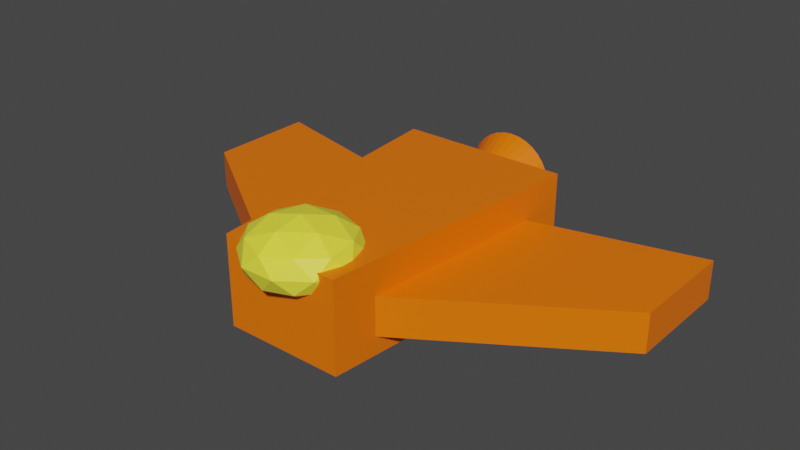 # Source: Enemy2.blend  (saved by Blender 3.0.42; exported with 4.5.12 LTS)
import bpy
from mathutils import Matrix  # noqa: F401  (used for matrix-valued properties, if any)

bpy.ops.wm.read_factory_settings(use_empty=True)
scene = bpy.context.scene
scene.name = 'Scene'

# ---- collections
col_collection = bpy.data.collections.new('Collection'); scene.collection.children.link(col_collection)

# ---- materials (node trees are filled in below, after node groups)
mat_cabin = bpy.data.materials.new('Cabin')
mat_cabin.use_transparent_shadow = False
mat_orange = bpy.data.materials.new('Orange')
mat_orange.alpha_threshold = 0.0
mat_orange.use_transparent_shadow = False
mat_orange.line_color = (0.0, 0.0, 0.0, 1.0)

# ---- material node trees
mat_cabin.use_nodes = True; mat_cabin.node_tree.nodes.clear()
_N = mat_cabin.node_tree.nodes; _L = mat_cabin.node_tree.links
n0 = _N.new('ShaderNodeBsdfPrincipled'); n0.name = 'Principled BSDF'; n0.location = (10, 300)
n0.distribution = 'GGX'
n0.subsurface_method = 'RANDOM_WALK_SKIN'
n0.inputs[0].default_value = (1.0, 0.9424, 0.05737, 1.0)
n0.inputs[3].default_value = 1.45
n0.inputs[27].default_value = (0.0, 0.0, 0.0, 1.0)
n0.inputs[28].default_value = 1.0
n1 = _N.new('ShaderNodeOutputMaterial'); n1.name = 'Material Output'; n1.location = (300, 300)
_L.new(n0.outputs[0], n1.inputs[0])
n1.is_active_output = True
mat_orange.use_nodes = True; mat_orange.node_tree.nodes.clear()
_N = mat_orange.node_tree.nodes; _L = mat_orange.node_tree.links
n0 = _N.new('ShaderNodeOutputMaterial'); n0.name = 'Material Output'; n0.location = (300, 300)
n1 = _N.new('ShaderNodeBsdfPrincipled'); n1.name = 'Principled BSDF'; n1.location = (10, 300)
n1.distribution = 'GGX'
n1.subsurface_method = 'RANDOM_WALK_SKIN'
n1.inputs[0].default_value = (1.0, 0.1727, 0.0, 1.0)
n1.inputs[2].default_value = 0.4
n1.inputs[3].default_value = 1.45
n1.inputs[27].default_value = (0.0, 0.0, 0.0, 1.0)
n1.inputs[28].default_value = 1.0
_L.new(n1.outputs[0], n0.inputs[0])
n0.is_active_output = True

# ---- world
world_world = bpy.data.worlds.new('World'); scene.world = world_world
world_world.use_nodes = True; world_world.node_tree.nodes.clear()
_N = world_world.node_tree.nodes; _L = world_world.node_tree.links
n0 = _N.new('ShaderNodeOutputWorld'); n0.name = 'World Output'; n0.location = (300, 300)
n1 = _N.new('ShaderNodeBackground'); n1.name = 'Background'; n1.location = (10, 300)
n1.inputs[0].default_value = (0.05088, 0.05088, 0.05088, 1.0)
_L.new(n1.outputs[0], n0.inputs[0])
n0.is_active_output = True
world_world.color = (0.05088, 0.05088, 0.05088)
world_world.use_sun_shadow = False
world_world.sun_shadow_jitter_overblur = 0.0

# ---- meshes
me_icosphere = bpy.data.meshes.new('Icosphere')
me_icosphere.from_pydata([(0.0, 0.0, -1.0), (0.7236, -0.5257, -0.4472), (-0.2764, -0.8506, -0.4472), (-0.8944, 0.0, -0.4472), (-0.2764, 0.8506, -0.4472), (0.7236, 0.5257, -0.4472), (0.2764, -0.8506, 0.4472), (-0.7236, -0.5257, 0.4472), (-0.7236, 0.5257, 0.4472), (0.2764, 0.8506, 0.4472), (0.8944, 0.0, 0.4472), (0.0, 0.0, 1.0), (-0.1625, -0.5, -0.8507), (0.4253, -0.309, -0.8507), (0.2629, -0.809, -0.5257), (0.8506, 0.0, -0.5257), (0.4253, 0.309, -0.8507), (-0.5257, 0.0, -0.8507), (-0.6882, -0.5, -0.5257), (-0.1625, 0.5, -0.8507), (-0.6882, 0.5, -0.5257), (0.2629, 0.809, -0.5257), (0.9511, -0.309, 0.0), (0.9511, 0.309, 0.0), (0.0, -1.0, 0.0), (0.5878, -0.809, 0.0), (-0.9511, -0.309, 0.0), (-0.5878, -0.809, 0.0), (-0.5878, 0.809, 0.0), (-0.9511, 0.309, 0.0), (0.5878, 0.809, 0.0), (0.0, 1.0, 0.0), (0.6882, -0.5, 0.5257), (-0.2629, -0.809, 0.5257), (-0.8506, 0.0, 0.5257), (-0.2629, 0.809, 0.5257), (0.6882, 0.5, 0.5257), (0.1625, -0.5, 0.8507), (0.5257, 0.0, 0.8507), (-0.4253, -0.309, 0.8507), (-0.4253, 0.309, 0.8507), (0.1625, 0.5, 0.8507)], [], [(0, 13, 12), (1, 13, 15), (0, 12, 17), (0, 17, 19), (0, 19, 16), (1, 15, 22), (2, 14, 24), (3, 18, 26), (4, 20, 28), (5, 21, 30), (1, 22, 25), (2, 24, 27), (3, 26, 29), (4, 28, 31), (5, 30, 23), (6, 32, 37), (7, 33, 39), (8, 34, 40), (9, 35, 41), (10, 36, 38), (38, 41, 11), (38, 36, 41), (36, 9, 41), (41, 40, 11), (41, 35, 40), (35, 8, 40), (40, 39, 11), (40, 34, 39), (34, 7, 39), (39, 37, 11), (39, 33, 37), (33, 6, 37), (37, 38, 11), (37, 32, 38), (32, 10, 38), (23, 36, 10), (23, 30, 36), (30, 9, 36), (31, 35, 9), (31, 28, 35), (28, 8, 35), (29, 34, 8), (29, 26, 34), (26, 7, 34), (27, 33, 7), (27, 24, 33), (24, 6, 33), (25, 32, 6), (25, 22, 32), (22, 10, 32), (30, 31, 9), (30, 21, 31), (21, 4, 31), (28, 29, 8), (28, 20, 29), (20, 3, 29), (26, 27, 7), (26, 18, 27), (18, 2, 27), (24, 25, 6), (24, 14, 25), (14, 1, 25), (22, 23, 10), (22, 15, 23), (15, 5, 23), (16, 21, 5), (16, 19, 21), (19, 4, 21), (19, 20, 4), (19, 17, 20), (17, 3, 20), (17, 18, 3), (17, 12, 18), (12, 2, 18), (15, 16, 5), (15, 13, 16), (13, 0, 16), (12, 14, 2), (12, 13, 14), (13, 1, 14)])
_uv = me_icosphere.uv_layers.new(name='UVMap')
_uv.uv.foreach_set('vector', [0.1818, 0.0, 0.2273, 0.07873, 0.1364, 0.07873, 0.2727, 0.1575, 0.3182, 0.07873, 0.3636, 0.1575, 0.9091, 0.0, 0.9545, 0.07873, 0.8636, 0.07873, 0.7273, 0.0, 0.7727, 0.07873, 0.6818, 0.07873, 0.5455, 0.0, 0.5909, 0.07873, 0.5, 0.07873, 0.2727, 0.1575, 0.3636, 0.1575, 0.3182, 0.2362, 0.09091, 0.1575, 0.1818, 0.1575, 0.1364, 0.2362, 0.8182, 0.1575, 0.9091, 0.1575, 0.8636, 0.2362, 0.6364, 0.1575, 0.7273, 0.1575, 0.6818, 0.2362, 0.4545, 0.1575, 0.5455, 0.1575, 0.5, 0.2362, 0.2727, 0.1575, 0.3182, 0.2362, 0.2273, 0.2362, 0.09091, 0.1575, 0.1364, 0.2362, 0.04546, 0.2362, 0.8182, 0.1575, 0.8636, 0.2362, 0.7727, 0.2362, 0.6364, 0.1575, 0.6818, 0.2362, 0.5909, 0.2362, 0.4545, 0.1575, 0.5, 0.2362, 0.4091, 0.2362, 0.1818, 0.3149, 0.2727, 0.3149, 0.2273, 0.3937, 0.0, 0.3149, 0.09091, 0.3149, 0.04546, 0.3937, 0.7273, 0.3149, 0.8182, 0.3149, 0.7727, 0.3937, 0.5455, 0.3149, 0.6364, 0.3149, 0.5909, 0.3937, 0.3636, 0.3149, 0.4545, 0.3149, 0.4091, 0.3937, 0.4091, 0.3937, 0.5, 0.3937, 0.4545, 0.4724, 0.4091, 0.3937, 0.4545, 0.3149, 0.5, 0.3937, 0.4545, 0.3149, 0.5455, 0.3149, 0.5, 0.3937, 0.5909, 0.3937, 0.6818, 0.3937, 0.6364, 0.4724, 0.5909, 0.3937, 0.6364, 0.3149, 0.6818, 0.3937, 0.6364, 0.3149, 0.7273, 0.3149, 0.6818, 0.3937, 0.7727, 0.3937, 0.8636, 0.3937, 0.8182, 0.4724, 0.7727, 0.3937, 0.8182, 0.3149, 0.8636, 0.3937, 0.8182, 0.3149, 0.9091, 0.3149, 0.8636, 0.3937, 0.04546, 0.3937, 0.1364, 0.3937, 0.09091, 0.4724, 0.04546, 0.3937, 0.09091, 0.3149, 0.1364, 0.3937, 0.09091, 0.3149, 0.1818, 0.3149, 0.1364, 0.3937, 0.2273, 0.3937, 0.3182, 0.3937, 0.2727, 0.4724, 0.2273, 0.3937, 0.2727, 0.3149, 0.3182, 0.3937, 0.2727, 0.3149, 0.3636, 0.3149, 0.3182, 0.3937, 0.4091, 0.2362, 0.4545, 0.3149, 0.3636, 0.3149, 0.4091, 0.2362, 0.5, 0.2362, 0.4545, 0.3149, 0.5, 0.2362, 0.5455, 0.3149, 0.4545, 0.3149, 0.5909, 0.2362, 0.6364, 0.3149, 0.5455, 0.3149, 0.5909, 0.2362, 0.6818, 0.2362, 0.6364, 0.3149, 0.6818, 0.2362, 0.7273, 0.3149, 0.6364, 0.3149, 0.7727, 0.2362, 0.8182, 0.3149, 0.7273, 0.3149, 0.7727, 0.2362, 0.8636, 0.2362, 0.8182, 0.3149, 0.8636, 0.2362, 0.9091, 0.3149, 0.8182, 0.3149, 0.04546, 0.2362, 0.09091, 0.3149, 0.0, 0.3149, 0.04546, 0.2362, 0.1364, 0.2362, 0.09091, 0.3149, 0.1364, 0.2362, 0.1818, 0.3149, 0.09091, 0.3149, 0.2273, 0.2362, 0.2727, 0.3149, 0.1818, 0.3149, 0.2273, 0.2362, 0.3182, 0.2362, 0.2727, 0.3149, 0.3182, 0.2362, 0.3636, 0.3149, 0.2727, 0.3149, 0.5, 0.2362, 0.5909, 0.2362, 0.5455, 0.3149, 0.5, 0.2362, 0.5455, 0.1575, 0.5909, 0.2362, 0.5455, 0.1575, 0.6364, 0.1575, 0.5909, 0.2362, 0.6818, 0.2362, 0.7727, 0.2362, 0.7273, 0.3149, 0.6818, 0.2362, 0.7273, 0.1575, 0.7727, 0.2362, 0.7273, 0.1575, 0.8182, 0.1575, 0.7727, 0.2362, 0.8636, 0.2362, 0.9545, 0.2362, 0.9091, 0.3149, 0.8636, 0.2362, 0.9091, 0.1575, 0.9545, 0.2362, 0.9091, 0.1575, 1.0, 0.1575, 0.9545, 0.2362, 0.1364, 0.2362, 0.2273, 0.2362, 0.1818, 0.3149, 0.1364, 0.2362, 0.1818, 0.1575, 0.2273, 0.2362, 0.1818, 0.1575, 0.2727, 0.1575, 0.2273, 0.2362, 0.3182, 0.2362, 0.4091, 0.2362, 0.3636, 0.3149, 0.3182, 0.2362, 0.3636, 0.1575, 0.4091, 0.2362, 0.3636, 0.1575, 0.4545, 0.1575, 0.4091, 0.2362, 0.5, 0.07873, 0.5455, 0.1575, 0.4545, 0.1575, 0.5, 0.07873, 0.5909, 0.07873, 0.5455, 0.1575, 0.5909, 0.07873, 0.6364, 0.1575, 0.5455, 0.1575, 0.6818, 0.07873, 0.7273, 0.1575, 0.6364, 0.1575, 0.6818, 0.07873, 0.7727, 0.07873, 0.7273, 0.1575, 0.7727, 0.07873, 0.8182, 0.1575, 0.7273, 0.1575, 0.8636, 0.07873, 0.9091, 0.1575, 0.8182, 0.1575, 0.8636, 0.07873, 0.9545, 0.07873, 0.9091, 0.1575, 0.9545, 0.07873, 1.0, 0.1575, 0.9091, 0.1575, 0.3636, 0.1575, 0.4091, 0.07873, 0.4545, 0.1575, 0.3636, 0.1575, 0.3182, 0.07873, 0.4091, 0.07873, 0.3182, 0.07873, 0.3636, 0.0, 0.4091, 0.07873, 0.1364, 0.07873, 0.1818, 0.1575, 0.09091, 0.1575, 0.1364, 0.07873, 0.2273, 0.07873, 0.1818, 0.1575, 0.2273, 0.07873, 0.2727, 0.1575, 0.1818, 0.1575])
me_icosphere.materials.append(mat_cabin)
me_icosphere.use_remesh_fix_poles = True
me_icosphere.use_remesh_preserve_attributes = False
me_icosphere.update()
me_cube_004 = bpy.data.meshes.new('Cube.004')
me_cube_004.from_pydata([(-0.9681, -1.115, -1.0), (-0.9681, -1.115, 1.0), (0.9921, -1.0, -1.0), (0.9921, -1.0, 1.0), (0.2642, 0.2042, 1.0), (1.403, 0.2035, 1.0), (0.2642, 0.2043, -1.0), (1.403, 0.2034, -1.0), (0.6281, 0.204, -1.0), (0.6281, 0.204, 1.0), (1.403, 0.2034, 0.0), (0.2642, 0.2043, 0.0)], [], [(2, 3, 1, 0), (0, 6, 8, 7, 2), (1, 4, 11, 6, 0), (5, 9, 4, 1, 3), (7, 10, 5, 3, 2), (8, 6, 11, 4, 9, 5, 10, 7)])
_uv = me_cube_004.uv_layers.new(name='UVMap')
_uv.uv.foreach_set('vector', [0.375, 0.75, 0.625, 0.75, 0.625, 1.0, 0.375, 1.0, 0.125, 0.75, 0.2822, 0.5928, 0.3286, 0.5929, 0.375, 0.5929, 0.375, 0.75, 0.625, 0.0, 0.625, 0.3143, 0.5, 0.3143, 0.375, 0.3143, 0.375, 0.0, 0.625, 0.5929, 0.6714, 0.5928, 0.7178, 0.5928, 0.875, 0.75, 0.625, 0.75, 0.375, 0.5929, 0.5, 0.5929, 0.625, 0.5929, 0.625, 0.75, 0.375, 0.75, 0.3286, 0.5929, 0.2822, 0.5928, 0.5, 0.3143, 0.625, 0.3143, 0.6714, 0.5928, 0.625, 0.5929, 0.5, 0.5929, 0.375, 0.5929])
me_cube_004.materials.append(mat_orange)
me_cube_004.use_remesh_fix_poles = True
me_cube_004.use_remesh_preserve_attributes = False
me_cube_004.update()
me_cube_005 = bpy.data.meshes.new('Cube.005')
me_cube_005.from_pydata([(-0.9678, -1.114, -1.0), (-0.9678, -1.114, 1.0), (0.9921, -1.0, -1.0), (0.9921, -1.0, 1.0), (0.2642, 0.2042, 1.0), (1.403, 0.2041, 1.0), (0.2642, 0.2043, -1.0), (1.403, 0.2039, -1.0), (0.6281, 0.204, -1.0), (0.6281, 0.204, 1.0), (1.403, 0.204, 1.852e-10), (0.2642, 0.2043, 0.0)], [], [(2, 3, 1, 0), (0, 6, 8, 7, 2), (1, 4, 11, 6, 0), (5, 9, 4, 1, 3), (7, 10, 5, 3, 2), (8, 6, 11, 4, 9, 5, 10, 7)])
_uv = me_cube_005.uv_layers.new(name='UVMap')
_uv.uv.foreach_set('vector', [0.375, 0.75, 0.625, 0.75, 0.625, 1.0, 0.375, 1.0, 0.125, 0.75, 0.2822, 0.5928, 0.3286, 0.5929, 0.375, 0.5929, 0.375, 0.75, 0.625, 0.0, 0.625, 0.3143, 0.5, 0.3143, 0.375, 0.3143, 0.375, 0.0, 0.625, 0.5929, 0.6714, 0.5928, 0.7178, 0.5928, 0.875, 0.75, 0.625, 0.75, 0.375, 0.5929, 0.5, 0.5929, 0.625, 0.5929, 0.625, 0.75, 0.375, 0.75, 0.3286, 0.5929, 0.2822, 0.5928, 0.5, 0.3143, 0.625, 0.3143, 0.6714, 0.5928, 0.625, 0.5929, 0.5, 0.5929, 0.375, 0.5929])
me_cube_005.materials.append(mat_orange)
me_cube_005.use_remesh_fix_poles = True
me_cube_005.use_remesh_preserve_attributes = False
me_cube_005.update()
me_cone = bpy.data.meshes.new('Cone')
me_cone.from_pydata([(0.0, 1.0, -1.0), (0.1951, 0.9808, -1.0), (0.3827, 0.9239, -1.0), (0.5556, 0.8315, -1.0), (0.7071, 0.7071, -1.0), (0.8315, 0.5556, -1.0), (0.9239, 0.3827, -1.0), (0.9808, 0.1951, -1.0), (1.0, -4.371e-08, -1.0), (0.9808, -0.1951, -1.0), (0.9239, -0.3827, -1.0), (0.8315, -0.5556, -1.0), (0.7071, -0.7071, -1.0), (0.5556, -0.8315, -1.0), (0.3827, -0.9239, -1.0), (0.1951, -0.9808, -1.0), (-8.742e-08, -1.0, -1.0), (-0.1951, -0.9808, -1.0), (-0.3827, -0.9239, -1.0), (-0.5556, -0.8315, -1.0), (-0.7071, -0.7071, -1.0), (-0.8315, -0.5556, -1.0), (-0.9239, -0.3827, -1.0), (-0.9808, -0.1951, -1.0), (-1.0, 1.192e-08, -1.0), (-0.9808, 0.1951, -1.0), (-0.9239, 0.3827, -1.0), (-0.8315, 0.5556, -1.0), (-0.7071, 0.7071, -1.0), (-0.5556, 0.8315, -1.0), (-0.3827, 0.9239, -1.0), (-0.1951, 0.9808, -1.0), (0.0, 0.0, 1.0)], [], [(0, 32, 1), (1, 32, 2), (2, 32, 3), (3, 32, 4), (4, 32, 5), (5, 32, 6), (6, 32, 7), (7, 32, 8), (8, 32, 9), (9, 32, 10), (10, 32, 11), (11, 32, 12), (12, 32, 13), (13, 32, 14), (14, 32, 15), (15, 32, 16), (16, 32, 17), (17, 32, 18), (18, 32, 19), (19, 32, 20), (20, 32, 21), (21, 32, 22), (22, 32, 23), (23, 32, 24), (24, 32, 25), (25, 32, 26), (26, 32, 27), (27, 32, 28), (28, 32, 29), (29, 32, 30), (0, 1, 2, 3, 4, 5, 6, 7, 8, 9, 10, 11, 12, 13, 14, 15, 16, 17, 18, 19, 20, 21, 22, 23, 24, 25, 26, 27, 28, 29, 30, 31), (30, 32, 31), (31, 32, 0)])
_uv = me_cone.uv_layers.new(name='UVMap')
_uv.uv.foreach_set('vector', [0.25, 0.49, 0.25, 0.25, 0.2968, 0.4854, 0.2968, 0.4854, 0.25, 0.25, 0.3418, 0.4717, 0.3418, 0.4717, 0.25, 0.25, 0.3833, 0.4496, 0.3833, 0.4496, 0.25, 0.25, 0.4197, 0.4197, 0.4197, 0.4197, 0.25, 0.25, 0.4496, 0.3833, 0.4496, 0.3833, 0.25, 0.25, 0.4717, 0.3418, 0.4717, 0.3418, 0.25, 0.25, 0.4854, 0.2968, 0.4854, 0.2968, 0.25, 0.25, 0.49, 0.25, 0.49, 0.25, 0.25, 0.25, 0.4854, 0.2032, 0.4854, 0.2032, 0.25, 0.25, 0.4717, 0.1582, 0.4717, 0.1582, 0.25, 0.25, 0.4496, 0.1167, 0.4496, 0.1167, 0.25, 0.25, 0.4197, 0.08029, 0.4197, 0.08029, 0.25, 0.25, 0.3833, 0.05045, 0.3833, 0.05045, 0.25, 0.25, 0.3418, 0.02827, 0.3418, 0.02827, 0.25, 0.25, 0.2968, 0.01461, 0.2968, 0.01461, 0.25, 0.25, 0.25, 0.01, 0.25, 0.01, 0.25, 0.25, 0.2032, 0.01461, 0.2032, 0.01461, 0.25, 0.25, 0.1582, 0.02827, 0.1582, 0.02827, 0.25, 0.25, 0.1167, 0.05045, 0.1167, 0.05045, 0.25, 0.25, 0.08029, 0.08029, 0.08029, 0.08029, 0.25, 0.25, 0.05045, 0.1167, 0.05045, 0.1167, 0.25, 0.25, 0.02827, 0.1582, 0.02827, 0.1582, 0.25, 0.25, 0.01461, 0.2032, 0.01461, 0.2032, 0.25, 0.25, 0.01, 0.25, 0.01, 0.25, 0.25, 0.25, 0.01461, 0.2968, 0.01461, 0.2968, 0.25, 0.25, 0.02827, 0.3418, 0.02827, 0.3418, 0.25, 0.25, 0.05045, 0.3833, 0.05045, 0.3833, 0.25, 0.25, 0.08029, 0.4197, 0.08029, 0.4197, 0.25, 0.25, 0.1167, 0.4496, 0.1167, 0.4496, 0.25, 0.25, 0.1582, 0.4717, 0.75, 0.49, 0.7968, 0.4854, 0.8418, 0.4717, 0.8833, 0.4496, 0.9197, 0.4197, 0.9496, 0.3833, 0.9717, 0.3418, 0.9854, 0.2968, 0.99, 0.25, 0.9854, 0.2032, 0.9717, 0.1582, 0.9496, 0.1167, 0.9197, 0.08029, 0.8833, 0.05045, 0.8418, 0.02827, 0.7968, 0.01461, 0.75, 0.01, 0.7032, 0.01461, 0.6582, 0.02827, 0.6167, 0.05045, 0.5803, 0.08029, 0.5504, 0.1167, 0.5283, 0.1582, 0.5146, 0.2032, 0.51, 0.25, 0.5146, 0.2968, 0.5283, 0.3418, 0.5504, 0.3833, 0.5803, 0.4197, 0.6167, 0.4496, 0.6582, 0.4717, 0.7032, 0.4854, 0.1582, 0.4717, 0.25, 0.25, 0.2032, 0.4854, 0.2032, 0.4854, 0.25, 0.25, 0.25, 0.49])
me_cone.materials.append(mat_orange)
me_cone.use_remesh_fix_poles = True
me_cone.use_remesh_preserve_attributes = False
me_cone.update()
me_cube = bpy.data.meshes.new('Cube')
me_cube.from_pydata([(1.0, 0.7, 1.0), (1.0, 0.7, -1.0), (1.0, -0.7, 1.0), (1.0, -0.7, -1.0), (-1.0, 1.0, 1.0), (-1.0, 1.0, -1.0), (-1.0, -1.0, 1.0), (-1.0, -1.0, -1.0)], [], [(0, 4, 6, 2), (3, 2, 6, 7), (7, 6, 4, 5), (5, 1, 3, 7), (1, 0, 2, 3), (5, 4, 0, 1)])
_uv = me_cube.uv_layers.new(name='UVMap')
_uv.uv.foreach_set('vector', [0.625, 0.5, 0.875, 0.5, 0.875, 0.75, 0.625, 0.75, 0.375, 0.75, 0.625, 0.75, 0.625, 1.0, 0.375, 1.0, 0.375, 0.0, 0.625, 0.0, 0.625, 0.25, 0.375, 0.25, 0.125, 0.5, 0.375, 0.5, 0.375, 0.75, 0.125, 0.75, 0.375, 0.5, 0.625, 0.5, 0.625, 0.75, 0.375, 0.75, 0.375, 0.25, 0.625, 0.25, 0.625, 0.5, 0.375, 0.5])
me_cube.materials.append(mat_orange)
me_cube.use_remesh_preserve_volume = False
me_cube.use_remesh_preserve_attributes = False
me_cube.use_mirror_vertex_groups = False
me_cube.update()

# ---- objects
ob_icosphere = bpy.data.objects.new('Icosphere', me_icosphere)
ob_cube_002 = bpy.data.objects.new('Cube.002', me_cube_004)
ob_cube_001 = bpy.data.objects.new('Cube.001', me_cube_005)
ob_cone = bpy.data.objects.new('Cone', me_cone)
ob_cube = bpy.data.objects.new('Cube', me_cube)

# ---- transforms, parenting, visibility, modifiers, constraints
ob_icosphere.location = (-0.1236, -0.921, 1.522)
ob_icosphere.rotation_euler = (0.0, -0.0, -1.571)
ob_icosphere.scale = (0.393, 0.3957, 0.2396)
ob_cube_002.location = (1.458, -0.1289, 1.191)
ob_cube_002.rotation_euler = (0.0, -0.0, 1.569)
ob_cube_002.scale = (0.7, -1.0, 0.139)
ob_cube_001.location = (-1.702, -0.1269, 1.191)
ob_cube_001.rotation_euler = (3.142, -0.0, 1.569)
ob_cube_001.scale = (0.7, -1.0, 0.139)
ob_cone.location = (-0.137, 0.9211, 1.238)
ob_cone.rotation_euler = (1.571, 1.571, 0.0)
ob_cone.scale = (0.3314, 0.3314, 0.3314)
ob_cube.location = (-0.1224, -0.1222, 1.243)
ob_cube.rotation_euler = (0.0, -0.0, -1.571)
ob_cube.scale = (1.0, 0.6193, 0.3239)
ob_cube.lock_rotations_4d = False
ob_cube.empty_display_type = 'ARROWS'
ob_cube.lineart.crease_threshold = 0.0

# ---- collection membership
scene.collection.objects.link(ob_icosphere)
scene.collection.objects.link(ob_cube_002)
scene.collection.objects.link(ob_cube_001)
scene.collection.objects.link(ob_cone)
col_collection.objects.link(ob_cube)

# ---- scene / render settings (as saved in the file)
scene.frame_start = 1; scene.frame_end = 250; scene.frame_set(1)
scene.render.engine = 'BLENDER_EEVEE_NEXT'
scene.cycles.sampling_pattern = 'TABULATED_SOBOL'
scene.cycles.use_light_tree = False
scene.view_settings.view_transform = 'Filmic'
bpy.context.view_layer.update()

# ---- added for rendering (the .blend has no active camera and no usable light): camera, sun
cam_auto = bpy.data.cameras.new('AutoCamera')
cam_auto.lens = 50.0
cam_auto.sensor_width = 36.0
cam_auto.clip_end = 1000.0
ob_auto_camera = bpy.data.objects.new('AutoCamera', cam_auto)
scene.collection.objects.link(ob_auto_camera)
ob_auto_camera.location = (4.01321, -4.98344, 4.64246)
ob_auto_camera.rotation_euler = (1.09748, -7.21219e-08, 0.694738)
scene.camera = ob_auto_camera
light_auto_sun = bpy.data.lights.new('AutoSun', 'SUN')
light_auto_sun.energy = 3.0
light_auto_sun.angle = 0.0523599
ob_auto_sun = bpy.data.objects.new('AutoSun', light_auto_sun)
scene.collection.objects.link(ob_auto_sun)
ob_auto_sun.rotation_euler = (0.872665, 0.174533, 0.523599)
bpy.context.view_layer.update()

